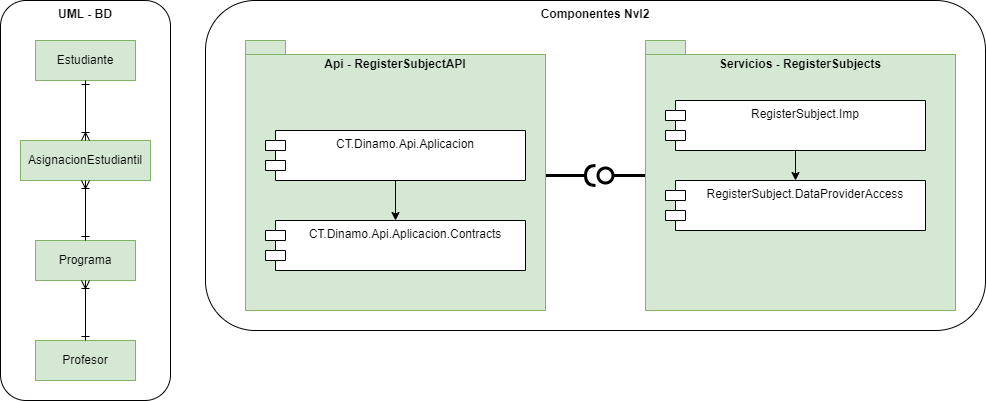

The diagram above was exported from draw.io. Its source (the exported page's mxGraphModel, read from the mxfile embedded in the PNG):
<mxGraphModel dx="1050" dy="665" grid="1" gridSize="10" guides="1" tooltips="1" connect="1" arrows="1" fold="1" page="1" pageScale="1" pageWidth="850" pageHeight="1100" math="0" shadow="0">
  <root>
    <mxCell id="0" />
    <mxCell id="1" parent="0" />
    <mxCell id="y3rd8ktelsNfaYJOqL89-29" value="Componentes Nvl2" style="rounded=1;whiteSpace=wrap;html=1;align=center;verticalAlign=top;fontStyle=1" vertex="1" parent="1">
      <mxGeometry x="410" y="10" width="780" height="330" as="geometry" />
    </mxCell>
    <mxCell id="y3rd8ktelsNfaYJOqL89-27" style="edgeStyle=orthogonalEdgeStyle;rounded=0;orthogonalLoop=1;jettySize=auto;html=1;strokeWidth=3;endArrow=halfCircle;endFill=0;" edge="1" parent="1" source="y3rd8ktelsNfaYJOqL89-16">
      <mxGeometry relative="1" as="geometry">
        <mxPoint x="800" y="185" as="targetPoint" />
      </mxGeometry>
    </mxCell>
    <mxCell id="y3rd8ktelsNfaYJOqL89-16" value="Api - RegisterSubjectAPI" style="shape=folder;fontStyle=1;spacingTop=10;tabWidth=40;tabHeight=14;tabPosition=left;html=1;whiteSpace=wrap;verticalAlign=top;fillColor=#d5e8d4;strokeColor=#82b366;" vertex="1" parent="1">
      <mxGeometry x="450" y="50" width="300" height="270" as="geometry" />
    </mxCell>
    <mxCell id="y3rd8ktelsNfaYJOqL89-15" value="CT.Dinamo.Api.Aplicacion.Contracts" style="shape=module;align=left;spacingLeft=20;align=center;verticalAlign=top;whiteSpace=wrap;html=1;" vertex="1" parent="1">
      <mxGeometry x="470" y="230" width="260" height="50" as="geometry" />
    </mxCell>
    <mxCell id="y3rd8ktelsNfaYJOqL89-20" style="edgeStyle=orthogonalEdgeStyle;rounded=0;orthogonalLoop=1;jettySize=auto;html=1;entryX=0.5;entryY=0;entryDx=0;entryDy=0;" edge="1" parent="1" source="y3rd8ktelsNfaYJOqL89-14" target="y3rd8ktelsNfaYJOqL89-15">
      <mxGeometry relative="1" as="geometry" />
    </mxCell>
    <mxCell id="y3rd8ktelsNfaYJOqL89-14" value="CT.Dinamo.Api.Aplicacion" style="shape=module;align=left;spacingLeft=20;align=center;verticalAlign=top;whiteSpace=wrap;html=1;" vertex="1" parent="1">
      <mxGeometry x="470" y="140" width="260" height="50" as="geometry" />
    </mxCell>
    <mxCell id="y3rd8ktelsNfaYJOqL89-24" value="" style="group" vertex="1" connectable="0" parent="1">
      <mxGeometry x="850" y="50" width="310" height="270" as="geometry" />
    </mxCell>
    <mxCell id="y3rd8ktelsNfaYJOqL89-25" style="edgeStyle=orthogonalEdgeStyle;rounded=0;orthogonalLoop=1;jettySize=auto;html=1;endArrow=oval;endFill=0;jumpSize=18;endSize=15;startSize=13;strokeWidth=3;" edge="1" parent="y3rd8ktelsNfaYJOqL89-24" source="y3rd8ktelsNfaYJOqL89-17">
      <mxGeometry relative="1" as="geometry">
        <mxPoint x="-40" y="135" as="targetPoint" />
      </mxGeometry>
    </mxCell>
    <mxCell id="y3rd8ktelsNfaYJOqL89-17" value="Servicios -&amp;nbsp;RegisterSubjects" style="shape=folder;fontStyle=1;spacingTop=10;tabWidth=40;tabHeight=14;tabPosition=left;html=1;whiteSpace=wrap;verticalAlign=top;fillColor=#d5e8d4;strokeColor=#82b366;" vertex="1" parent="y3rd8ktelsNfaYJOqL89-24">
      <mxGeometry width="310" height="270" as="geometry" />
    </mxCell>
    <mxCell id="y3rd8ktelsNfaYJOqL89-21" value="RegisterSubject.Imp" style="shape=module;align=left;spacingLeft=20;align=center;verticalAlign=top;whiteSpace=wrap;html=1;" vertex="1" parent="y3rd8ktelsNfaYJOqL89-24">
      <mxGeometry x="20" y="60" width="260" height="50" as="geometry" />
    </mxCell>
    <mxCell id="y3rd8ktelsNfaYJOqL89-22" value="RegisterSubject.DataProviderAccess" style="shape=module;align=left;spacingLeft=20;align=center;verticalAlign=top;whiteSpace=wrap;html=1;" vertex="1" parent="y3rd8ktelsNfaYJOqL89-24">
      <mxGeometry x="20" y="140" width="260" height="50" as="geometry" />
    </mxCell>
    <mxCell id="y3rd8ktelsNfaYJOqL89-23" style="edgeStyle=orthogonalEdgeStyle;rounded=0;orthogonalLoop=1;jettySize=auto;html=1;entryX=0.5;entryY=0;entryDx=0;entryDy=0;" edge="1" parent="y3rd8ktelsNfaYJOqL89-24" source="y3rd8ktelsNfaYJOqL89-21" target="y3rd8ktelsNfaYJOqL89-22">
      <mxGeometry relative="1" as="geometry" />
    </mxCell>
    <mxCell id="y3rd8ktelsNfaYJOqL89-28" value="" style="group" vertex="1" connectable="0" parent="1">
      <mxGeometry x="205" y="10" width="170" height="400" as="geometry" />
    </mxCell>
    <mxCell id="y3rd8ktelsNfaYJOqL89-13" value="UML - BD" style="rounded=1;whiteSpace=wrap;html=1;align=center;verticalAlign=top;fontStyle=1" vertex="1" parent="y3rd8ktelsNfaYJOqL89-28">
      <mxGeometry width="170" height="400" as="geometry" />
    </mxCell>
    <mxCell id="y3rd8ktelsNfaYJOqL89-5" value="Estudiante" style="whiteSpace=wrap;html=1;align=center;fillColor=#d5e8d4;strokeColor=#82b366;" vertex="1" parent="y3rd8ktelsNfaYJOqL89-28">
      <mxGeometry x="35" y="40" width="100" height="40" as="geometry" />
    </mxCell>
    <mxCell id="y3rd8ktelsNfaYJOqL89-6" value="Profesor" style="whiteSpace=wrap;html=1;align=center;fillColor=#d5e8d4;strokeColor=#82b366;" vertex="1" parent="y3rd8ktelsNfaYJOqL89-28">
      <mxGeometry x="35" y="340" width="100" height="40" as="geometry" />
    </mxCell>
    <mxCell id="y3rd8ktelsNfaYJOqL89-7" value="Programa" style="whiteSpace=wrap;html=1;align=center;fillColor=#d5e8d4;strokeColor=#82b366;" vertex="1" parent="y3rd8ktelsNfaYJOqL89-28">
      <mxGeometry x="35" y="240" width="100" height="40" as="geometry" />
    </mxCell>
    <mxCell id="y3rd8ktelsNfaYJOqL89-12" style="edgeStyle=orthogonalEdgeStyle;rounded=0;orthogonalLoop=1;jettySize=auto;html=1;entryX=0.5;entryY=1;entryDx=0;entryDy=0;endArrow=ERoneToMany;endFill=0;startArrow=ERone;startFill=0;" edge="1" parent="y3rd8ktelsNfaYJOqL89-28" source="y3rd8ktelsNfaYJOqL89-6" target="y3rd8ktelsNfaYJOqL89-7">
      <mxGeometry relative="1" as="geometry" />
    </mxCell>
    <mxCell id="y3rd8ktelsNfaYJOqL89-8" value="AsignacionEstudiantil" style="whiteSpace=wrap;html=1;align=center;fillColor=#d5e8d4;strokeColor=#82b366;" vertex="1" parent="y3rd8ktelsNfaYJOqL89-28">
      <mxGeometry x="20" y="140" width="130" height="40" as="geometry" />
    </mxCell>
    <mxCell id="y3rd8ktelsNfaYJOqL89-10" style="edgeStyle=orthogonalEdgeStyle;rounded=0;orthogonalLoop=1;jettySize=auto;html=1;entryX=0.5;entryY=0;entryDx=0;entryDy=0;startArrow=ERone;startFill=0;endArrow=ERoneToMany;endFill=0;" edge="1" parent="y3rd8ktelsNfaYJOqL89-28" source="y3rd8ktelsNfaYJOqL89-5" target="y3rd8ktelsNfaYJOqL89-8">
      <mxGeometry relative="1" as="geometry" />
    </mxCell>
    <mxCell id="y3rd8ktelsNfaYJOqL89-11" style="edgeStyle=orthogonalEdgeStyle;rounded=0;orthogonalLoop=1;jettySize=auto;html=1;entryX=0.5;entryY=1;entryDx=0;entryDy=0;endArrow=ERoneToMany;endFill=0;startArrow=ERone;startFill=0;" edge="1" parent="y3rd8ktelsNfaYJOqL89-28" source="y3rd8ktelsNfaYJOqL89-7" target="y3rd8ktelsNfaYJOqL89-8">
      <mxGeometry relative="1" as="geometry" />
    </mxCell>
  </root>
</mxGraphModel>